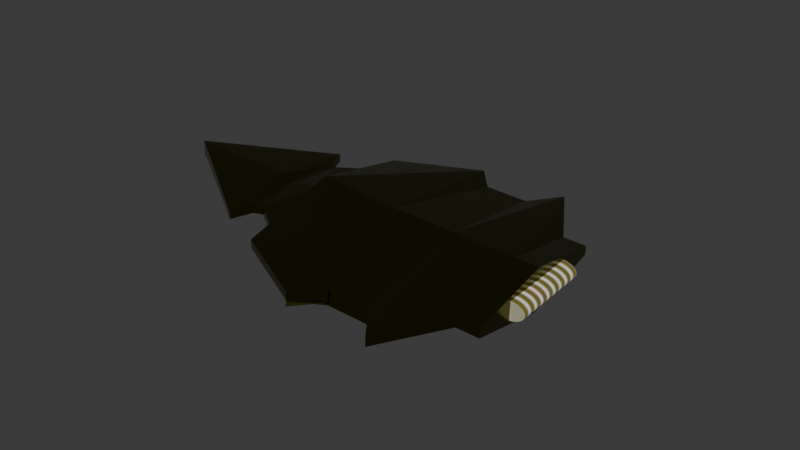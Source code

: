 # Source: spaceship.blend  (saved by Blender 5.0.119; exported with 4.5.12 LTS)
import bpy
from mathutils import Matrix  # noqa: F401  (used for matrix-valued properties, if any)

bpy.ops.wm.read_factory_settings(use_empty=True)
scene = bpy.context.scene
scene.name = 'Scene'

# ---- collections
col_collection = bpy.data.collections.new('Collection'); scene.collection.children.link(col_collection)
col_collection_2_001 = bpy.data.collections.new('Collection 2.001'); scene.collection.children.link(col_collection_2_001)

# ---- materials (node trees are filled in below, after node groups)
mat_material_001 = bpy.data.materials.new('Material.001')
mat_material = bpy.data.materials.new('Material')

# ---- material node trees
mat_material_001.use_nodes = True; mat_material_001.node_tree.nodes.clear()
_N = mat_material_001.node_tree.nodes; _L = mat_material_001.node_tree.links
n0 = _N.new('ShaderNodeBsdfPrincipled'); n0.name = 'Principled BSDF'; n0.location = (-200, 100)
n0.inputs[0].default_value = (0.1308, 0.1246, 0.01376, 1.0)
n0.inputs[1].default_value = 1.0
n0.inputs[2].default_value = 0.2065
n0.inputs[3].default_value = 2.0
n1 = _N.new('ShaderNodeOutputMaterial'); n1.name = 'Material Output'; n1.location = (200, 100)
_L.new(n0.outputs[0], n1.inputs[0])
n1.is_active_output = True
mat_material.use_nodes = True; mat_material.node_tree.nodes.clear()
_N = mat_material.node_tree.nodes; _L = mat_material.node_tree.links
n0 = _N.new('ShaderNodeBsdfPrincipled'); n0.name = 'Principled BSDF'; n0.location = (-214, 267)
n0.inputs[1].default_value = 1.0
n0.inputs[2].default_value = 1.0
n0.inputs[3].default_value = 1.0
n1 = _N.new('ShaderNodeOutputMaterial'); n1.name = 'Material Output'; n1.location = (120, 259)
n2 = _N.new('ShaderNodeValToRGB'); n2.name = 'Color Ramp'; n2.location = (-516, 175)
while len(n2.color_ramp.elements) > 1: n2.color_ramp.elements.remove(n2.color_ramp.elements[-1])
n2.color_ramp.elements[0].position = 0.3236; n2.color_ramp.elements[0].color = (0.3813, 0.3167, 0.08316, 1.0)
_e = n2.color_ramp.elements.new(1.0); _e.color = (1.0, 1.0, 1.0, 1.0)
n3 = _N.new('ShaderNodeTexWave'); n3.name = 'Wave Texture'; n3.location = (-765, 185)
n3.width = 160
n3.bands_direction = 'Z'
n3.inputs[1].default_value = 2.7
n3.inputs[2].default_value = 1.3
n3.inputs[4].default_value = 94.9
n3.inputs[5].default_value = 1.0
n3.inputs[6].default_value = 4.4
_L.new(n0.outputs[0], n1.inputs[0])
_L.new(n2.outputs[0], n0.inputs[0])
_L.new(n3.outputs[0], n2.inputs[0])
n1.is_active_output = True

# ---- world
world_world = bpy.data.worlds.new('World'); scene.world = world_world
world_world.use_nodes = True; world_world.node_tree.nodes.clear()
_N = world_world.node_tree.nodes; _L = world_world.node_tree.links
n0 = _N.new('ShaderNodeOutputWorld'); n0.name = 'World Output'; n0.location = (200, 100)
n1 = _N.new('ShaderNodeBackground'); n1.name = 'Background'; n1.location = (-200, 100)
n1.inputs[0].default_value = (0.05088, 0.05088, 0.05088, 1.0)
_L.new(n1.outputs[0], n0.inputs[0])
n0.is_active_output = True
world_world.color = (0.05088, 0.05088, 0.05088)
world_world.sun_shadow_jitter_overblur = 0.0

# ---- meshes
me_cube = bpy.data.meshes.new('Cube')
me_cube.from_pydata([(0.2108, 0.0, 0.9457), (0.2108, 0.0, -0.23), (0.233, -3.943, 0.4646), (0.233, -3.943, 0.2302), (1.279, 0.0, -0.2512), (1.256, -2.188, 0.4646), (1.279, 0.0, 0.9457), (1.256, -2.188, 0.2299), (-0.4213, 0.0, 0.9472), (-0.4213, 0.0, -0.4298), (-0.3991, -3.094, 0.4661), (-0.3991, -3.094, 0.0305), (-0.3682, -3.108, 0.4646), (-0.3682, -3.108, 0.2299), (-1.586, 0.0, 0.9472), (-1.216, 0.0, -0.3393), (-1.546, -3.094, 0.4661), (-1.546, -3.094, 0.0305), (-2.175, 0.0, 0.9472), (-1.806, 0.0, -0.09279), (-2.136, -3.779, 0.4661), (-2.136, -3.779, 0.2314), (-2.136, -3.628, 0.4661), (-2.136, -3.628, 0.2314), (-2.101, -3.622, 0.4714), (-2.101, -3.622, 0.2367), (-2.153, -3.787, 0.4661), (-2.153, -3.787, 0.2314), (-4.334, 0.0, 1.059), (-4.327, 0.0, -0.1356), (-4.305, -2.687, 0.4661), (-4.305, -2.687, 0.2314), (-3.656, 0.0, 0.9221), (-4.257, 0.0, 0.004294), (-4.305, -2.019, 0.4661), (-4.327, 0.0, 0.8003), (-4.305, -2.019, 0.2314), (-4.327, 0.0, -0.02348), (-4.622, 0.0, 0.6637), (-5.23, 0.0, 0.162), (-5.208, -1.378, 0.4661), (-5.208, -1.378, 0.2314), (-5.47, 0.0, 0.5042), (-5.47, 0.0, 0.1953), (-5.448, -1.481, 0.4661), (-5.448, -1.481, 0.2314), (-8.683, 0.0, 0.4876), (-8.683, 0.0, 0.1788), (-5.662, -2.062, 0.4346), (-5.821, 0.0, 0.6224), (-5.662, -2.062, 0.2271), (-5.821, 0.0, 0.1396), (-8.748, 0.0, 0.6224), (-8.748, 0.0, 0.1396), (-8.578, -0.1113, 0.4346), (-8.578, -0.1113, 0.2271), (-1.568, 0.0, -0.2788), (-1.546, -3.167, 0.1338), (-2.158, 0.0, -0.2331), (-2.136, -3.851, 0.1338), (1.901, 0.0, 0.9457), (1.879, -2.188, 0.4646), (1.879, -2.188, 0.2299), (1.901, 0.0, -0.2512), (0.233, 3.943, 0.4646), (0.233, 3.943, 0.2302), (1.256, 2.188, 0.4646), (1.256, 2.188, 0.2299), (-0.3991, 3.094, 0.4661), (-0.3991, 3.094, 0.0305), (-0.3682, 3.108, 0.4646), (-0.3682, 3.108, 0.2299), (-1.546, 3.094, 0.4661), (-1.546, 3.094, 0.0305), (-2.136, 3.779, 0.4661), (-2.136, 3.779, 0.2314), (-2.136, 3.628, 0.4661), (-2.136, 3.628, 0.2314), (-2.101, 3.622, 0.4714), (-2.101, 3.622, 0.2367), (-2.153, 3.787, 0.4661), (-2.153, 3.787, 0.2314), (-4.305, 2.687, 0.4661), (-4.305, 2.687, 0.2314), (-4.305, 2.019, 0.4661), (-4.305, 2.019, 0.2314), (-5.208, 1.378, 0.4661), (-5.208, 1.378, 0.2314), (-5.448, 1.481, 0.4661), (-5.448, 1.481, 0.2314), (-5.662, 2.062, 0.4346), (-5.662, 2.062, 0.2271), (-8.578, 0.1113, 0.4346), (-8.578, 0.1113, 0.2271), (-1.546, 3.167, 0.1338), (-2.136, 3.851, 0.1338), (1.879, 2.188, 0.4646), (1.879, 2.188, 0.2299)], [(13, 12), (23, 22), (25, 24), (71, 70), (77, 76), (79, 78)], [(5, 7, 62, 61), (3, 2, 10, 11), (1, 0, 6, 4), (6, 0, 2, 5), (1, 4, 7, 3), (7, 5, 2, 3), (11, 10, 16, 17), (0, 1, 9, 8), (1, 3, 11, 9), (2, 0, 8, 10), (17, 16, 20, 21), (8, 9, 15, 14), (9, 11, 17, 15), (10, 8, 14, 16), (21, 20, 30, 31), (14, 15, 19, 18), (17, 21, 59, 57), (16, 14, 18, 20), (20, 21, 27, 26), (32, 33, 39, 38), (18, 19, 29, 28), (19, 21, 31, 29), (20, 18, 28, 30), (30, 28, 35, 34), (29, 31, 36, 37), (28, 32, 38, 35), (28, 29, 33, 32), (37, 36, 41, 39), (41, 40, 44, 45), (34, 35, 38, 40), (36, 34, 40, 41), (33, 29, 37, 39), (31, 30, 34, 36), (43, 45, 50, 51), (38, 39, 43, 42), (39, 41, 45, 43), (40, 38, 42, 44), (47, 43, 51, 53), (42, 43, 47, 46), (45, 44, 48, 50), (42, 46, 52, 49), (50, 48, 54, 55), (55, 54, 52, 53), (51, 50, 55, 53), (48, 49, 52, 54), (44, 42, 49, 48), (46, 47, 53, 52), (56, 57, 59, 58), (21, 19, 58, 59), (15, 17, 57, 56), (19, 15, 56, 58), (63, 60, 61, 62), (6, 5, 61, 60), (4, 6, 60, 63), (7, 4, 63, 62), (66, 96, 97, 67), (65, 69, 68, 64), (6, 66, 64, 0), (1, 65, 67, 4), (67, 65, 64, 66), (69, 73, 72, 68), (1, 9, 69, 65), (64, 68, 8, 0), (73, 75, 74, 72), (9, 15, 73, 69), (68, 72, 14, 8), (75, 83, 82, 74), (73, 94, 95, 75), (72, 74, 18, 14), (74, 80, 81, 75), (19, 29, 83, 75), (74, 82, 28, 18), (82, 84, 35, 28), (29, 37, 85, 83), (37, 39, 87, 85), (87, 89, 88, 86), (84, 86, 38, 35), (85, 87, 86, 84), (83, 85, 84, 82), (43, 51, 91, 89), (39, 43, 89, 87), (86, 88, 42, 38), (89, 91, 90, 88), (91, 93, 92, 90), (93, 53, 52, 92), (51, 53, 93, 91), (90, 92, 52, 49), (88, 90, 49, 42), (56, 58, 95, 94), (75, 95, 58, 19), (15, 56, 94, 73), (63, 97, 96, 60), (6, 60, 96, 66), (67, 97, 63, 4)])
_uv = me_cube.uv_layers.new(name='UVMap')
_uv.uv.foreach_set('vector', [0.5145, 0.6504, 0.534, 0.6504, 0.534, 0.702, 0.5145, 0.702, 0.4393, 0.6504, 0.4588, 0.6504, 0.459, 0.7209, 0.4229, 0.7209, 0.9001, 0.7146, 0.9975, 0.7128, 0.9991, 0.8012, 0.8999, 0.803, 0.0001139, 0.4651, 0.0003092, 0.3766, 0.3294, 0.3792, 0.1849, 0.4638, 0.6583, 0.1962, 0.6592, 0.2847, 0.4747, 0.284, 0.3294, 0.2007, 0.7684, 0.1639, 0.7489, 0.1639, 0.7489, -2.72e-09, 0.7683, -1.254e-09, 0.4229, 0.7454, 0.3868, 0.7454, 0.3868, 0.6504, 0.4229, 0.6504, 0.9975, 0.7128, 0.9001, 0.7146, 0.8826, 0.6625, 0.9966, 0.6605, 0.6583, 0.1962, 0.3294, 0.2007, 0.4007, 0.1479, 0.6597, 0.1441, 0.3294, 0.3792, 0.0003092, 0.3766, 0.0004097, 0.3243, 0.2597, 0.3267, 0.4951, 0.719, 0.459, 0.719, 0.459, 0.6504, 0.4784, 0.6504, 0.9966, 0.6605, 0.8826, 0.6625, 0.8889, 0.5966, 0.9949, 0.5641, 0.6597, 0.1441, 0.4007, 0.1479, 0.3999, 0.05295, 0.6583, 0.07817, 0.2597, 0.3267, 0.0004097, 0.3243, 0.0006227, 0.2278, 0.26, 0.2317, 0.3163, 0.6975, 0.2969, 0.6975, 0.2969, 0.5167, 0.3163, 0.5167, 0.9949, 0.5641, 0.8889, 0.5966, 0.9084, 0.5474, 0.994, 0.5152, 0.6597, 0.2533, 0.7089, 0.3073, 0.7089, 0.3143, 0.6597, 0.2583, 0.26, 0.2317, 0.0006227, 0.2278, 0.0007306, 0.1789, 0.3163, 0.1829, 0.3177, 0.5167, 0.3177, 0.5361, 0.3163, 0.5361, 0.3163, 0.5167, 0.09092, 0.9361, 0.01193, 0.8912, 0.01996, 0.8099, 0.06458, 0.8576, 0.994, 0.5152, 0.9084, 0.5474, 0.9011, 0.3386, 1.0, 0.3363, 0.3294, 0.6504, 0.356, 0.3363, 0.5361, 0.4258, 0.5383, 0.6504, 0.3163, 0.1829, 0.0007306, 0.1789, 2.961e-08, 1.245e-09, 0.2269, 0.003013, 0.1486, 0.5167, 0.1977, 0.7393, 0.1763, 0.7393, 0.1486, 0.5721, 0.09873, 0.7393, 0.1291, 0.5167, 0.1291, 0.5721, 0.108, 0.7393, 0.09873, 0.8793, 0.09092, 0.9361, 0.06458, 0.8576, 0.07739, 0.8812, 0.3868, 0.6504, 0.3667, 0.7473, 0.3632, 0.7348, 0.3294, 0.6504, 0.8826, 0.7027, 0.714, 0.7038, 0.7671, 0.6292, 0.8812, 0.6277, 0.5145, 0.6702, 0.4951, 0.6702, 0.4951, 0.6504, 0.5145, 0.6504, 0.7077, 0.7035, 0.5383, 0.7025, 0.5395, 0.6781, 0.6546, 0.6291, 0.5145, 0.7456, 0.4951, 0.7456, 0.4951, 0.6702, 0.5145, 0.6702, 0.01193, 0.8912, 2.833e-08, 0.886, 0.009269, 0.8855, 0.01996, 0.8099, 0.1291, 0.5167, 0.1486, 0.5167, 0.1486, 0.5721, 0.1291, 0.5721, 0.881, 0.6078, 0.7587, 0.6093, 0.711, 0.5914, 0.8816, 0.5787, 0.06458, 0.8576, 0.01996, 0.8099, 0.02148, 0.7899, 0.04702, 0.7883, 0.8812, 0.6277, 0.7671, 0.6292, 0.7587, 0.6093, 0.881, 0.6078, 0.6546, 0.6291, 0.5395, 0.6781, 0.5408, 0.6079, 0.663, 0.6091, 0.003578, 0.5244, 0.02148, 0.7899, 0.01506, 0.7611, -2.658e-09, 0.5192, 0.04702, 0.7883, 0.02148, 0.7899, 0.003578, 0.5244, 0.02912, 0.5228, 0.7089, 0.2578, 0.7284, 0.2577, 0.7261, 0.3089, 0.7089, 0.309, 0.04702, 0.7883, 0.02912, 0.5228, 0.03993, 0.5167, 0.05499, 0.7586, 0.7162, -1.456e-08, 0.7334, -1.586e-08, 0.7334, 0.2435, 0.7162, 0.2435, 0.7162, 0.2435, 0.7334, 0.2435, 0.7489, 0.2577, 0.7089, 0.2577, 0.8816, 0.5787, 0.711, 0.5914, 0.8726, 0.3502, 0.8826, 0.3363, 0.711, 0.5911, 0.5395, 0.5788, 0.5383, 0.3363, 0.5494, 0.3504, 0.663, 0.6091, 0.5408, 0.6079, 0.5395, 0.5788, 0.711, 0.5911, 0.02912, 0.5228, 0.003578, 0.5244, -2.658e-09, 0.5192, 0.03993, 0.5167, 0.6575, 0.04893, 0.393, 0.05287, 0.3362, 0.00459, 0.6567, -5.894e-09, 0.7089, 0.3073, 0.6798, 9.322e-09, 0.7089, 0.001277, 0.7089, 0.3143, 0.6583, 0.07817, 0.3999, 0.05295, 0.393, 0.05287, 0.6575, 0.04893, 0.9084, 0.5474, 0.8889, 0.5966, 0.8934, 0.5674, 0.8962, 0.5184, 0.1977, 0.5167, 0.2969, 0.5167, 0.257, 0.6905, 0.2375, 0.6905, 0.0001139, 0.4651, 0.1849, 0.4638, 0.1848, 0.5153, 7.857e-09, 0.5167, 0.8999, 0.803, 0.9991, 0.8012, 1.0, 0.8528, 0.9008, 0.8546, 0.4747, 0.284, 0.6592, 0.2847, 0.6597, 0.3363, 0.4751, 0.3356, 0.5145, 0.6504, 0.5145, 0.702, 0.534, 0.702, 0.534, 0.6504, 0.4393, 0.6504, 0.4229, 0.7209, 0.459, 0.7209, 0.4588, 0.6504, 0.0001139, 0.4651, 0.1849, 0.4638, 0.3294, 0.3792, 0.0003092, 0.3766, 0.6583, 0.1962, 0.3294, 0.2007, 0.4747, 0.284, 0.6592, 0.2847, 0.7684, 0.1639, 0.7683, -1.254e-09, 0.7489, -2.72e-09, 0.7489, 0.1639, 0.4229, 0.7454, 0.4229, 0.6504, 0.3868, 0.6504, 0.3868, 0.7454, 0.6583, 0.1962, 0.6597, 0.1441, 0.4007, 0.1479, 0.3294, 0.2007, 0.3294, 0.3792, 0.2597, 0.3267, 0.0004097, 0.3243, 0.0003092, 0.3766, 0.4951, 0.719, 0.4784, 0.6504, 0.459, 0.6504, 0.459, 0.719, 0.6597, 0.1441, 0.6583, 0.07817, 0.3999, 0.05295, 0.4007, 0.1479, 0.2597, 0.3267, 0.26, 0.2317, 0.0006227, 0.2278, 0.0004097, 0.3243, 0.3163, 0.6975, 0.3163, 0.5167, 0.2969, 0.5167, 0.2969, 0.6975, 0.6597, 0.2533, 0.6597, 0.2583, 0.7089, 0.3143, 0.7089, 0.3073, 0.26, 0.2317, 0.3163, 0.1829, 0.0007306, 0.1789, 0.0006227, 0.2278, 0.3177, 0.5167, 0.3163, 0.5167, 0.3163, 0.5361, 0.3177, 0.5361, 0.3294, 0.6504, 0.5383, 0.6504, 0.5361, 0.4258, 0.356, 0.3363, 0.3163, 0.1829, 0.2269, 0.003013, 2.961e-08, 1.245e-09, 0.0007306, 0.1789, 0.1486, 0.5167, 0.1486, 0.5721, 0.1763, 0.7393, 0.1977, 0.7393, 0.09873, 0.7393, 0.108, 0.7393, 0.1291, 0.5721, 0.1291, 0.5167, 0.8826, 0.7027, 0.8812, 0.6277, 0.7671, 0.6292, 0.714, 0.7038, 0.5145, 0.6702, 0.5145, 0.6504, 0.4951, 0.6504, 0.4951, 0.6702, 0.7077, 0.7035, 0.6546, 0.6291, 0.5395, 0.6781, 0.5383, 0.7025, 0.5145, 0.7456, 0.5145, 0.6702, 0.4951, 0.6702, 0.4951, 0.7456, 0.1291, 0.5167, 0.1291, 0.5721, 0.1486, 0.5721, 0.1486, 0.5167, 0.881, 0.6078, 0.8816, 0.5787, 0.711, 0.5914, 0.7587, 0.6093, 0.8812, 0.6277, 0.881, 0.6078, 0.7587, 0.6093, 0.7671, 0.6292, 0.6546, 0.6291, 0.663, 0.6091, 0.5408, 0.6079, 0.5395, 0.6781, 0.7089, 0.2578, 0.7089, 0.309, 0.7261, 0.3089, 0.7284, 0.2577, 0.7162, -1.456e-08, 0.7162, 0.2435, 0.7334, 0.2435, 0.7334, -1.586e-08, 0.7162, 0.2435, 0.7089, 0.2577, 0.7489, 0.2577, 0.7334, 0.2435, 0.8816, 0.5787, 0.8826, 0.3363, 0.8726, 0.3502, 0.711, 0.5914, 0.711, 0.5911, 0.5494, 0.3504, 0.5383, 0.3363, 0.5395, 0.5788, 0.663, 0.6091, 0.711, 0.5911, 0.5395, 0.5788, 0.5408, 0.6079, 0.6575, 0.04893, 0.6567, -5.894e-09, 0.3362, 0.00459, 0.393, 0.05287, 0.7089, 0.3073, 0.7089, 0.3143, 0.7089, 0.001277, 0.6798, 9.322e-09, 0.6583, 0.07817, 0.6575, 0.04893, 0.393, 0.05287, 0.3999, 0.05295, 0.1977, 0.5167, 0.2375, 0.6905, 0.257, 0.6905, 0.2969, 0.5167, 0.0001139, 0.4651, 7.857e-09, 0.5167, 0.1848, 0.5153, 0.1849, 0.4638, 0.4747, 0.284, 0.4751, 0.3356, 0.6597, 0.3363, 0.6592, 0.2847])
me_cube.materials.append(mat_material_001)
me_cube.update()
me_cube_002 = bpy.data.meshes.new('Cube.002')
me_cube_002.from_pydata([], [], [])
_uv = me_cube_002.uv_layers.new(name='UVMap')
_uv.uv.foreach_set('vector', [])
me_cube_002.update()
me_cylinder = bpy.data.meshes.new('Cylinder')
me_cylinder.from_pydata([(-0.08596, 0.5937, -1.042), (-0.08596, 0.5937, -0.2876), (-0.01235, 0.5864, -1.042), (-0.01235, 0.5864, -0.2876), (0.05843, 0.565, -1.042), (0.05843, 0.565, -0.2876), (0.1237, 0.5301, -1.042), (0.1237, 0.5301, -0.2876), (0.1808, 0.4832, -1.042), (0.1808, 0.4832, -0.2876), (0.2278, 0.426, -1.042), (0.2278, 0.426, -0.2876), (0.2626, 0.3608, -1.042), (0.2626, 0.3608, -0.2876), (0.2841, 0.29, -1.042), (0.2841, 0.29, -0.2876), (0.2913, 0.2164, -1.042), (0.2913, 0.2164, -0.2876), (0.2841, 0.1428, -1.042), (0.2841, 0.1428, -0.2876), (0.2626, 0.072, -1.042), (0.2626, 0.072, -0.2876), (0.2278, 0.006766, -1.042), (0.2278, 0.006766, -0.2876), (0.1808, -0.05041, -1.042), (0.1808, -0.05041, -0.2876), (0.1237, -0.09733, -1.042), (0.1237, -0.09733, -0.2876), (0.05843, -0.1322, -1.042), (0.05843, -0.1322, -0.2876), (-0.01235, -0.1537, -1.042), (-0.01235, -0.1537, -0.2876), (-0.08596, -0.1609, -1.042), (-0.08596, -0.1609, -0.2876), (-0.1596, -0.1537, -1.042), (-0.1596, -0.1537, -0.2876), (-0.2303, -0.1322, -1.042), (-0.2303, -0.1322, -0.2876), (-0.2956, -0.09733, -1.042), (-0.2956, -0.09733, -0.2876), (-0.3528, -0.05041, -1.042), (-0.3528, -0.05041, -0.2876), (-0.3997, 0.006766, -1.042), (-0.3997, 0.006766, -0.2876), (-0.4345, 0.072, -1.042), (-0.4345, 0.072, -0.2876), (-0.456, 0.1428, -1.042), (-0.456, 0.1428, -0.2876), (-0.4633, 0.2164, -1.042), (-0.4633, 0.2164, -0.2876), (-0.456, 0.29, -1.042), (-0.456, 0.29, -0.2876), (-0.4345, 0.3608, -1.042), (-0.4345, 0.3608, -0.2876), (-0.3997, 0.426, -1.042), (-0.3997, 0.426, -0.2876), (-0.3528, 0.4832, -1.042), (-0.3528, 0.4832, -0.2876), (-0.2956, 0.5301, -1.042), (-0.2956, 0.5301, -0.2876), (-0.2303, 0.565, -1.042), (-0.2303, 0.565, -0.2876), (-0.1596, 0.5864, -1.042), (-0.1596, 0.5864, -0.2876)], [], [(0, 1, 3, 2), (2, 3, 5, 4), (4, 5, 7, 6), (6, 7, 9, 8), (8, 9, 11, 10), (10, 11, 13, 12), (12, 13, 15, 14), (14, 15, 17, 16), (16, 17, 19, 18), (18, 19, 21, 20), (20, 21, 23, 22), (22, 23, 25, 24), (24, 25, 27, 26), (26, 27, 29, 28), (28, 29, 31, 30), (30, 31, 33, 32), (32, 33, 35, 34), (34, 35, 37, 36), (36, 37, 39, 38), (38, 39, 41, 40), (40, 41, 43, 42), (42, 43, 45, 44), (44, 45, 47, 46), (46, 47, 49, 48), (48, 49, 51, 50), (50, 51, 53, 52), (52, 53, 55, 54), (54, 55, 57, 56), (56, 57, 59, 58), (58, 59, 61, 60), (3, 1, 63, 61, 59, 57, 55, 53, 51, 49, 47, 45, 43, 41, 39, 37, 35, 33, 31, 29, 27, 25, 23, 21, 19, 17, 15, 13, 11, 9, 7, 5), (60, 61, 63, 62), (62, 63, 1, 0), (0, 2, 4, 6, 8, 10, 12, 14, 16, 18, 20, 22, 24, 26, 28, 30, 32, 34, 36, 38, 40, 42, 44, 46, 48, 50, 52, 54, 56, 58, 60, 62)])
_uv = me_cylinder.uv_layers.new(name='UVMap')
_uv.uv.foreach_set('vector', [1.0, 0.5, 1.0, 1.0, 0.9688, 1.0, 0.9688, 0.5, 0.9688, 0.5, 0.9688, 1.0, 0.9375, 1.0, 0.9375, 0.5, 0.9375, 0.5, 0.9375, 1.0, 0.9062, 1.0, 0.9062, 0.5, 0.9062, 0.5, 0.9062, 1.0, 0.875, 1.0, 0.875, 0.5, 0.875, 0.5, 0.875, 1.0, 0.8438, 1.0, 0.8438, 0.5, 0.8438, 0.5, 0.8438, 1.0, 0.8125, 1.0, 0.8125, 0.5, 0.8125, 0.5, 0.8125, 1.0, 0.7812, 1.0, 0.7812, 0.5, 0.7812, 0.5, 0.7812, 1.0, 0.75, 1.0, 0.75, 0.5, 0.75, 0.5, 0.75, 1.0, 0.7188, 1.0, 0.7188, 0.5, 0.7188, 0.5, 0.7188, 1.0, 0.6875, 1.0, 0.6875, 0.5, 0.6875, 0.5, 0.6875, 1.0, 0.6562, 1.0, 0.6562, 0.5, 0.6562, 0.5, 0.6562, 1.0, 0.625, 1.0, 0.625, 0.5, 0.625, 0.5, 0.625, 1.0, 0.5938, 1.0, 0.5938, 0.5, 0.5938, 0.5, 0.5938, 1.0, 0.5625, 1.0, 0.5625, 0.5, 0.5625, 0.5, 0.5625, 1.0, 0.5312, 1.0, 0.5312, 0.5, 0.5312, 0.5, 0.5312, 1.0, 0.5, 1.0, 0.5, 0.5, 0.5, 0.5, 0.5, 1.0, 0.4688, 1.0, 0.4688, 0.5, 0.4688, 0.5, 0.4688, 1.0, 0.4375, 1.0, 0.4375, 0.5, 0.4375, 0.5, 0.4375, 1.0, 0.4062, 1.0, 0.4062, 0.5, 0.4062, 0.5, 0.4062, 1.0, 0.375, 1.0, 0.375, 0.5, 0.375, 0.5, 0.375, 1.0, 0.3438, 1.0, 0.3438, 0.5, 0.3438, 0.5, 0.3438, 1.0, 0.3125, 1.0, 0.3125, 0.5, 0.3125, 0.5, 0.3125, 1.0, 0.2812, 1.0, 0.2812, 0.5, 0.2812, 0.5, 0.2812, 1.0, 0.25, 1.0, 0.25, 0.5, 0.25, 0.5, 0.25, 1.0, 0.2188, 1.0, 0.2188, 0.5, 0.2188, 0.5, 0.2188, 1.0, 0.1875, 1.0, 0.1875, 0.5, 0.1875, 0.5, 0.1875, 1.0, 0.1562, 1.0, 0.1562, 0.5, 0.1562, 0.5, 0.1562, 1.0, 0.125, 1.0, 0.125, 0.5, 0.125, 0.5, 0.125, 1.0, 0.09375, 1.0, 0.09375, 0.5, 0.09375, 0.5, 0.09375, 1.0, 0.0625, 1.0, 0.0625, 0.5, 0.2968, 0.4854, 0.25, 0.49, 0.2032, 0.4854, 0.1582, 0.4717, 0.1167, 0.4496, 0.08029, 0.4197, 0.05045, 0.3833, 0.02827, 0.3418, 0.01461, 0.2968, 0.01, 0.25, 0.01461, 0.2032, 0.02827, 0.1582, 0.05045, 0.1167, 0.08029, 0.08029, 0.1167, 0.05045, 0.1582, 0.02827, 0.2032, 0.01461, 0.25, 0.01, 0.2968, 0.01461, 0.3418, 0.02827, 0.3833, 0.05045, 0.4197, 0.08029, 0.4496, 0.1167, 0.4717, 0.1582, 0.4854, 0.2032, 0.49, 0.25, 0.4854, 0.2968, 0.4717, 0.3418, 0.4496, 0.3833, 0.4197, 0.4197, 0.3833, 0.4496, 0.3418, 0.4717, 0.0625, 0.5, 0.0625, 1.0, 0.03125, 1.0, 0.03125, 0.5, 0.03125, 0.5, 0.03125, 1.0, 0.0, 1.0, 0.0, 0.5, 0.75, 0.49, 0.7968, 0.4854, 0.8418, 0.4717, 0.8833, 0.4496, 0.9197, 0.4197, 0.9496, 0.3833, 0.9717, 0.3418, 0.9854, 0.2968, 0.99, 0.25, 0.9854, 0.2032, 0.9717, 0.1582, 0.9496, 0.1167, 0.9197, 0.08029, 0.8833, 0.05045, 0.8418, 0.02827, 0.7968, 0.01461, 0.75, 0.01, 0.7032, 0.01461, 0.6582, 0.02827, 0.6167, 0.05045, 0.5803, 0.08029, 0.5504, 0.1167, 0.5283, 0.1582, 0.5146, 0.2032, 0.51, 0.25, 0.5146, 0.2968, 0.5283, 0.3418, 0.5504, 0.3833, 0.5803, 0.4197, 0.6167, 0.4496, 0.6582, 0.4717, 0.7032, 0.4854])
me_cylinder.materials.append(mat_material)
me_cylinder.update()

# ---- objects
ob_cube = bpy.data.objects.new('Cube', me_cube)
ob_cube_002 = bpy.data.objects.new('Cube.002', me_cube_002)
ob_cylinder = bpy.data.objects.new('Cylinder', me_cylinder)

# ---- transforms, parenting, visibility, modifiers, constraints
ob_cube.location = (3.119, -0.07798, -0.4982)
ob_cube.rotation_euler = (-3.111, -3.194, -3.114)
ob_cube_002.location = (8.15, 2.192, 1.493)
ob_cylinder.location = (4.917, -1.937, -0.4596)
ob_cylinder.rotation_euler = (17.31, -3.113, 9.455)
ob_cylinder.scale = (-1.177, 0.6844, 2.894)

# ---- collection membership
col_collection.objects.link(ob_cube)
col_collection.objects.link(ob_cube_002)
col_collection.objects.link(ob_cylinder)

# ---- scene / render settings (as saved in the file)
scene.frame_start = 1; scene.frame_end = 250; scene.frame_set(1)
scene.render.engine = 'BLENDER_EEVEE_NEXT'
scene.render.bake_bias = 0.0
scene.render.bake_samples = 0
scene.cycles.sampling_pattern = 'TABULATED_SOBOL'
scene.eevee.use_volume_custom_range = False
bpy.context.view_layer.update()

# ---- added for rendering (the .blend has no active camera and no usable light): camera, sun
cam_auto = bpy.data.cameras.new('AutoCamera')
cam_auto.lens = 50.0
cam_auto.sensor_width = 36.0
cam_auto.clip_end = 1000.0
ob_auto_camera = bpy.data.objects.new('AutoCamera', cam_auto)
scene.collection.objects.link(ob_auto_camera)
ob_auto_camera.location = (16.3369, -18.3418, 12.2791)
ob_auto_camera.rotation_euler = (1.09748, -7.21219e-08, 0.694738)
scene.camera = ob_auto_camera
light_auto_sun = bpy.data.lights.new('AutoSun', 'SUN')
light_auto_sun.energy = 3.0
light_auto_sun.angle = 0.0523599
ob_auto_sun = bpy.data.objects.new('AutoSun', light_auto_sun)
scene.collection.objects.link(ob_auto_sun)
ob_auto_sun.rotation_euler = (0.872665, 0.174533, 0.523599)
bpy.context.view_layer.update()
